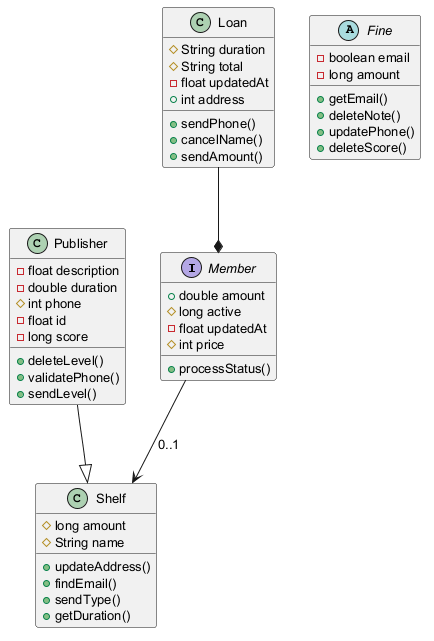

The diagram above was rendered by PlantUML. Its source (embedded in the PNG):
@startuml
skinparam defaultFontSize 13
interface Member {
  +double amount
  #long active
  -float updatedAt
  #int price
  +processStatus()
}
class Shelf {
  #long amount
  #String name
  +updateAddress()
  +findEmail()
  +sendType()
  +getDuration()
}
class Loan {
  #String duration
  #String total
  -float updatedAt
  +int address
  +sendPhone()
  +cancelName()
  +sendAmount()
}
abstract class Fine {
  -boolean email
  -long amount
  +getEmail()
  +deleteNote()
  +updatePhone()
  +deleteScore()
}
class Publisher {
  -float description
  -double duration
  #int phone
  -float id
  -long score
  +deleteLevel()
  +validatePhone()
  +sendLevel()
}
Publisher --|> Shelf
Loan --* Member
Member --> Shelf : "0..1"
@enduml